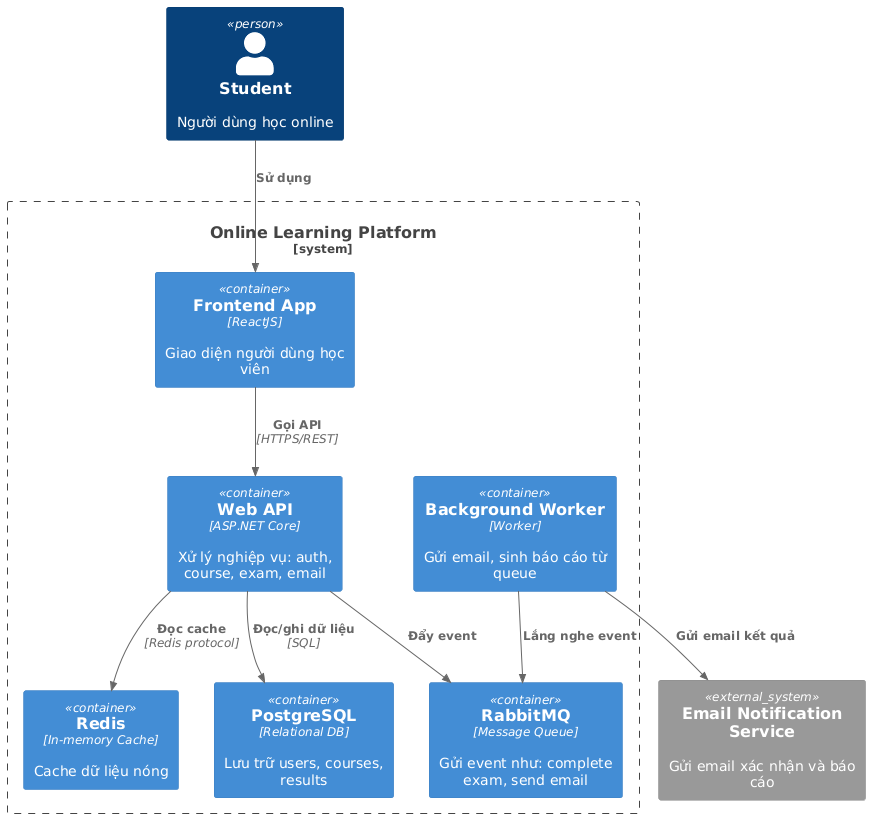

The diagram above was rendered by PlantUML. Its source (embedded in the PNG):
@startuml
!includeurl https://raw.githubusercontent.com/RicardoNiepel/C4-PlantUML/master/C4_Container.puml

Person(student, "Student", "Người dùng học online")
System_Ext(email, "Email Notification Service", "Gửi email xác nhận và báo cáo")

System_Boundary(system, "Online Learning Platform") {
  Container(webapp, "Frontend App", "ReactJS", "Giao diện người dùng học viên")
  Container(api, "Web API", "ASP.NET Core", "Xử lý nghiệp vụ: auth, course, exam, email")
  Container(db, "PostgreSQL", "Relational DB", "Lưu trữ users, courses, results")
  Container(redis, "Redis", "In-memory Cache", "Cache dữ liệu nóng")
  Container(queue, "RabbitMQ", "Message Queue", "Gửi event như: complete exam, send email")
  Container(worker, "Background Worker", "Worker", "Gửi email, sinh báo cáo từ queue")
}

Rel(student, webapp, "Sử dụng")
Rel(webapp, api, "Gọi API", "HTTPS/REST")
Rel(api, db, "Đọc/ghi dữ liệu", "SQL")
Rel(api, redis, "Đọc cache", "Redis protocol")
Rel(api, queue, "Đẩy event")
Rel(worker, queue, "Lắng nghe event")
Rel(worker, email, "Gửi email kết quả")
@enduml